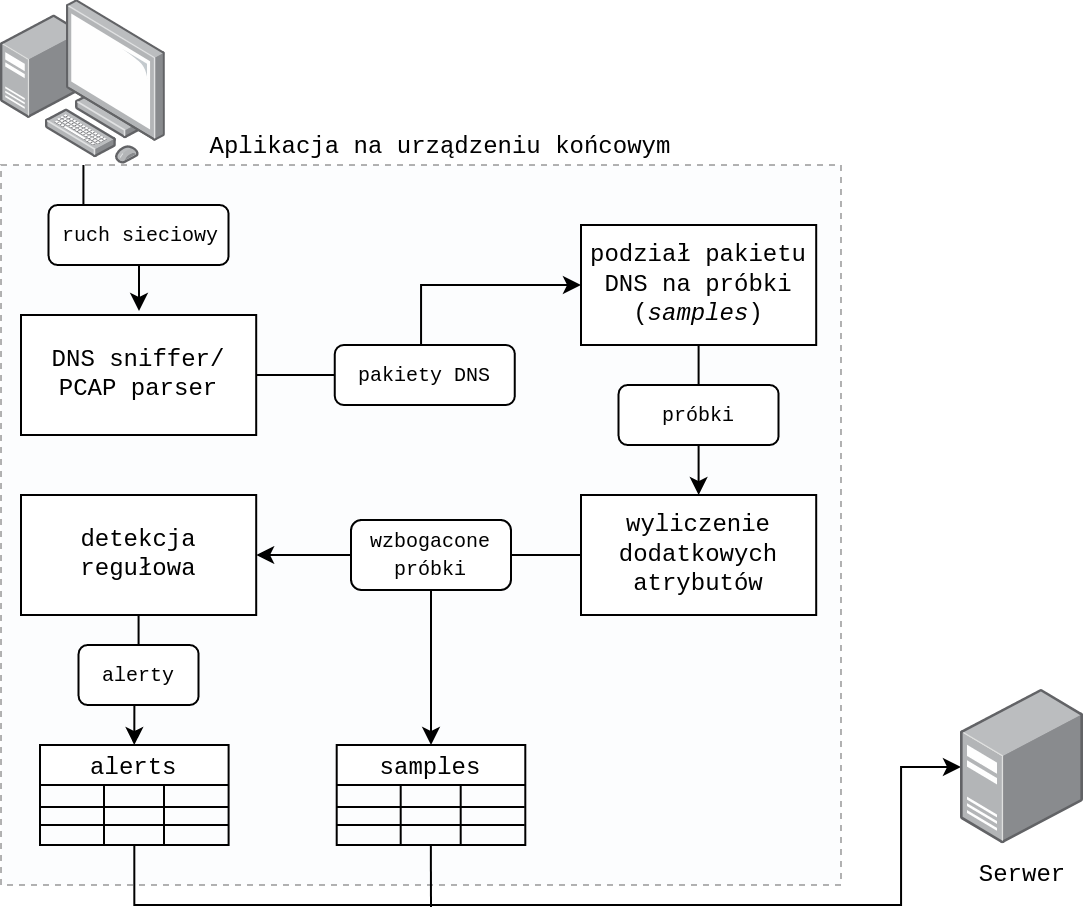

The diagram above was exported from draw.io. Its source (the exported page's mxGraphModel, read from the mxfile embedded in the PNG):
<mxGraphModel dx="939" dy="548" grid="1" gridSize="10" guides="1" tooltips="1" connect="1" arrows="1" fold="1" page="1" pageScale="1" pageWidth="850" pageHeight="1100" math="0" shadow="0">
  <root>
    <mxCell id="0" />
    <mxCell id="1" parent="0" />
    <mxCell id="h4Um_Pl1rE5DkgPxfwHl-2" value="" style="rounded=0;whiteSpace=wrap;html=1;fillColor=#F6F8FA;dashed=1;opacity=30;" vertex="1" parent="1">
      <mxGeometry x="10" y="130" width="420" height="360" as="geometry" />
    </mxCell>
    <mxCell id="h4Um_Pl1rE5DkgPxfwHl-86" style="edgeStyle=orthogonalEdgeStyle;rounded=0;orthogonalLoop=1;jettySize=auto;html=1;entryX=0.5;entryY=0;entryDx=0;entryDy=0;fontFamily=Courier New;fontSize=10;" edge="1" parent="1" source="h4Um_Pl1rE5DkgPxfwHl-44">
      <mxGeometry relative="1" as="geometry">
        <mxPoint x="225.00000000000023" y="420" as="targetPoint" />
      </mxGeometry>
    </mxCell>
    <mxCell id="h4Um_Pl1rE5DkgPxfwHl-90" style="edgeStyle=orthogonalEdgeStyle;rounded=0;orthogonalLoop=1;jettySize=auto;html=1;fontFamily=Courier New;fontSize=10;" edge="1" parent="1" source="h4Um_Pl1rE5DkgPxfwHl-1">
      <mxGeometry relative="1" as="geometry">
        <mxPoint x="79" y="203" as="targetPoint" />
      </mxGeometry>
    </mxCell>
    <mxCell id="h4Um_Pl1rE5DkgPxfwHl-1" value="" style="points=[];aspect=fixed;html=1;align=center;shadow=0;dashed=0;image;image=img/lib/allied_telesis/computer_and_terminals/Personal_Computer_with_Server.svg;" vertex="1" parent="1">
      <mxGeometry x="9.999999999999996" y="47.6" width="82.4" height="82.4" as="geometry" />
    </mxCell>
    <mxCell id="h4Um_Pl1rE5DkgPxfwHl-9" value="" style="edgeStyle=orthogonalEdgeStyle;rounded=0;orthogonalLoop=1;jettySize=auto;html=1;fontFamily=Courier New;" edge="1" parent="1" source="h4Um_Pl1rE5DkgPxfwHl-3" target="h4Um_Pl1rE5DkgPxfwHl-4">
      <mxGeometry relative="1" as="geometry">
        <Array as="points">
          <mxPoint x="220" y="235" />
          <mxPoint x="220" y="190" />
        </Array>
      </mxGeometry>
    </mxCell>
    <mxCell id="h4Um_Pl1rE5DkgPxfwHl-3" value="&lt;font face=&quot;Courier New&quot;&gt;DNS sniffer/ PCAP parser&lt;/font&gt;" style="rounded=0;whiteSpace=wrap;html=1;" vertex="1" parent="1">
      <mxGeometry x="20" y="205" width="117.6" height="60" as="geometry" />
    </mxCell>
    <mxCell id="h4Um_Pl1rE5DkgPxfwHl-4" value="&lt;font face=&quot;Courier New&quot;&gt;podział pakietu DNS na próbki (&lt;i&gt;samples&lt;/i&gt;)&lt;/font&gt;" style="rounded=0;whiteSpace=wrap;html=1;" vertex="1" parent="1">
      <mxGeometry x="300" y="160" width="117.6" height="60" as="geometry" />
    </mxCell>
    <mxCell id="h4Um_Pl1rE5DkgPxfwHl-8" value="" style="edgeStyle=orthogonalEdgeStyle;rounded=0;orthogonalLoop=1;jettySize=auto;html=1;fontFamily=Courier New;endArrow=classic;endFill=1;startArrow=none;startFill=0;" edge="1" parent="1">
      <mxGeometry relative="1" as="geometry">
        <mxPoint x="300" y="325" as="sourcePoint" />
        <mxPoint x="137.5999999999999" y="325" as="targetPoint" />
      </mxGeometry>
    </mxCell>
    <mxCell id="h4Um_Pl1rE5DkgPxfwHl-5" value="&lt;font face=&quot;Courier New&quot;&gt;wyliczenie dodatkowych atrybutów &lt;br&gt;&lt;/font&gt;" style="rounded=0;whiteSpace=wrap;html=1;" vertex="1" parent="1">
      <mxGeometry x="300" y="295" width="117.6" height="60" as="geometry" />
    </mxCell>
    <mxCell id="h4Um_Pl1rE5DkgPxfwHl-85" style="edgeStyle=orthogonalEdgeStyle;rounded=0;orthogonalLoop=1;jettySize=auto;html=1;entryX=0.5;entryY=0;entryDx=0;entryDy=0;fontFamily=Courier New;fontSize=10;" edge="1" parent="1" source="h4Um_Pl1rE5DkgPxfwHl-6" target="h4Um_Pl1rE5DkgPxfwHl-23">
      <mxGeometry relative="1" as="geometry" />
    </mxCell>
    <mxCell id="h4Um_Pl1rE5DkgPxfwHl-6" value="&lt;font face=&quot;Courier New&quot;&gt;detekcja regułowa&lt;br&gt;&lt;/font&gt;" style="rounded=0;whiteSpace=wrap;html=1;" vertex="1" parent="1">
      <mxGeometry x="20" y="295" width="117.6" height="60" as="geometry" />
    </mxCell>
    <mxCell id="h4Um_Pl1rE5DkgPxfwHl-7" value="" style="endArrow=classic;html=1;rounded=0;fontFamily=Courier New;exitX=0.5;exitY=1;exitDx=0;exitDy=0;entryX=0.5;entryY=0;entryDx=0;entryDy=0;startArrow=none;" edge="1" parent="1" source="h4Um_Pl1rE5DkgPxfwHl-46" target="h4Um_Pl1rE5DkgPxfwHl-5">
      <mxGeometry width="50" height="50" relative="1" as="geometry">
        <mxPoint x="440" y="300" as="sourcePoint" />
        <mxPoint x="490" y="250" as="targetPoint" />
      </mxGeometry>
    </mxCell>
    <mxCell id="h4Um_Pl1rE5DkgPxfwHl-128" style="edgeStyle=orthogonalEdgeStyle;rounded=0;orthogonalLoop=1;jettySize=auto;html=1;fontFamily=Courier New;fontSize=10;startArrow=none;startFill=0;endArrow=classic;endFill=1;" edge="1" parent="1" source="h4Um_Pl1rE5DkgPxfwHl-23" target="h4Um_Pl1rE5DkgPxfwHl-112">
      <mxGeometry relative="1" as="geometry">
        <Array as="points">
          <mxPoint x="77" y="500" />
          <mxPoint x="460" y="500" />
          <mxPoint x="460" y="431" />
        </Array>
      </mxGeometry>
    </mxCell>
    <mxCell id="h4Um_Pl1rE5DkgPxfwHl-23" value="alerts" style="shape=table;startSize=20;container=1;collapsible=0;childLayout=tableLayout;fontStyle=0;align=center;fontFamily=Courier New;" vertex="1" parent="1">
      <mxGeometry x="29.5" y="420" width="94.3" height="50" as="geometry" />
    </mxCell>
    <mxCell id="h4Um_Pl1rE5DkgPxfwHl-24" value="" style="shape=tableRow;horizontal=0;startSize=0;swimlaneHead=0;swimlaneBody=0;top=0;left=0;bottom=0;right=0;collapsible=0;dropTarget=0;fillColor=none;points=[[0,0.5],[1,0.5]];portConstraint=eastwest;fontFamily=Courier New;" vertex="1" parent="h4Um_Pl1rE5DkgPxfwHl-23">
      <mxGeometry y="20" width="94.3" height="11" as="geometry" />
    </mxCell>
    <mxCell id="h4Um_Pl1rE5DkgPxfwHl-25" value="" style="shape=partialRectangle;html=1;whiteSpace=wrap;connectable=0;fillColor=none;top=0;left=0;bottom=0;right=0;overflow=hidden;fontFamily=Courier New;" vertex="1" parent="h4Um_Pl1rE5DkgPxfwHl-24">
      <mxGeometry width="32" height="11" as="geometry">
        <mxRectangle width="32" height="11" as="alternateBounds" />
      </mxGeometry>
    </mxCell>
    <mxCell id="h4Um_Pl1rE5DkgPxfwHl-26" value="" style="shape=partialRectangle;html=1;whiteSpace=wrap;connectable=0;fillColor=none;top=0;left=0;bottom=0;right=0;overflow=hidden;fontFamily=Courier New;" vertex="1" parent="h4Um_Pl1rE5DkgPxfwHl-24">
      <mxGeometry x="32" width="30" height="11" as="geometry">
        <mxRectangle width="30" height="11" as="alternateBounds" />
      </mxGeometry>
    </mxCell>
    <mxCell id="h4Um_Pl1rE5DkgPxfwHl-27" value="" style="shape=partialRectangle;html=1;whiteSpace=wrap;connectable=0;fillColor=none;top=0;left=0;bottom=0;right=0;overflow=hidden;fontFamily=Courier New;" vertex="1" parent="h4Um_Pl1rE5DkgPxfwHl-24">
      <mxGeometry x="62" width="32" height="11" as="geometry">
        <mxRectangle width="32" height="11" as="alternateBounds" />
      </mxGeometry>
    </mxCell>
    <mxCell id="h4Um_Pl1rE5DkgPxfwHl-28" value="" style="shape=tableRow;horizontal=0;startSize=0;swimlaneHead=0;swimlaneBody=0;top=0;left=0;bottom=0;right=0;collapsible=0;dropTarget=0;fillColor=none;points=[[0,0.5],[1,0.5]];portConstraint=eastwest;fontFamily=Courier New;" vertex="1" parent="h4Um_Pl1rE5DkgPxfwHl-23">
      <mxGeometry y="31" width="94.3" height="9" as="geometry" />
    </mxCell>
    <mxCell id="h4Um_Pl1rE5DkgPxfwHl-29" value="" style="shape=partialRectangle;html=1;whiteSpace=wrap;connectable=0;fillColor=none;top=0;left=0;bottom=0;right=0;overflow=hidden;fontFamily=Courier New;" vertex="1" parent="h4Um_Pl1rE5DkgPxfwHl-28">
      <mxGeometry width="32" height="9" as="geometry">
        <mxRectangle width="32" height="9" as="alternateBounds" />
      </mxGeometry>
    </mxCell>
    <mxCell id="h4Um_Pl1rE5DkgPxfwHl-30" value="" style="shape=partialRectangle;html=1;whiteSpace=wrap;connectable=0;fillColor=none;top=0;left=0;bottom=0;right=0;overflow=hidden;fontFamily=Courier New;" vertex="1" parent="h4Um_Pl1rE5DkgPxfwHl-28">
      <mxGeometry x="32" width="30" height="9" as="geometry">
        <mxRectangle width="30" height="9" as="alternateBounds" />
      </mxGeometry>
    </mxCell>
    <mxCell id="h4Um_Pl1rE5DkgPxfwHl-31" value="" style="shape=partialRectangle;html=1;whiteSpace=wrap;connectable=0;fillColor=none;top=0;left=0;bottom=0;right=0;overflow=hidden;fontFamily=Courier New;" vertex="1" parent="h4Um_Pl1rE5DkgPxfwHl-28">
      <mxGeometry x="62" width="32" height="9" as="geometry">
        <mxRectangle width="32" height="9" as="alternateBounds" />
      </mxGeometry>
    </mxCell>
    <mxCell id="h4Um_Pl1rE5DkgPxfwHl-32" value="" style="shape=tableRow;horizontal=0;startSize=0;swimlaneHead=0;swimlaneBody=0;top=0;left=0;bottom=0;right=0;collapsible=0;dropTarget=0;fillColor=none;points=[[0,0.5],[1,0.5]];portConstraint=eastwest;fontFamily=Courier New;" vertex="1" parent="h4Um_Pl1rE5DkgPxfwHl-23">
      <mxGeometry y="40" width="94.3" height="10" as="geometry" />
    </mxCell>
    <mxCell id="h4Um_Pl1rE5DkgPxfwHl-33" value="" style="shape=partialRectangle;html=1;whiteSpace=wrap;connectable=0;fillColor=none;top=0;left=0;bottom=0;right=0;overflow=hidden;fontFamily=Courier New;" vertex="1" parent="h4Um_Pl1rE5DkgPxfwHl-32">
      <mxGeometry width="32" height="10" as="geometry">
        <mxRectangle width="32" height="10" as="alternateBounds" />
      </mxGeometry>
    </mxCell>
    <mxCell id="h4Um_Pl1rE5DkgPxfwHl-34" value="" style="shape=partialRectangle;html=1;whiteSpace=wrap;connectable=0;fillColor=none;top=0;left=0;bottom=0;right=0;overflow=hidden;fontFamily=Courier New;" vertex="1" parent="h4Um_Pl1rE5DkgPxfwHl-32">
      <mxGeometry x="32" width="30" height="10" as="geometry">
        <mxRectangle width="30" height="10" as="alternateBounds" />
      </mxGeometry>
    </mxCell>
    <mxCell id="h4Um_Pl1rE5DkgPxfwHl-35" value="" style="shape=partialRectangle;html=1;whiteSpace=wrap;connectable=0;fillColor=none;top=0;left=0;bottom=0;right=0;overflow=hidden;fontFamily=Courier New;" vertex="1" parent="h4Um_Pl1rE5DkgPxfwHl-32">
      <mxGeometry x="62" width="32" height="10" as="geometry">
        <mxRectangle width="32" height="10" as="alternateBounds" />
      </mxGeometry>
    </mxCell>
    <mxCell id="h4Um_Pl1rE5DkgPxfwHl-47" value="" style="endArrow=none;html=1;rounded=0;fontFamily=Courier New;exitX=0.5;exitY=1;exitDx=0;exitDy=0;entryX=0.5;entryY=0;entryDx=0;entryDy=0;" edge="1" parent="1" source="h4Um_Pl1rE5DkgPxfwHl-4" target="h4Um_Pl1rE5DkgPxfwHl-46">
      <mxGeometry width="50" height="50" relative="1" as="geometry">
        <mxPoint x="358.80000000000007" y="220" as="sourcePoint" />
        <mxPoint x="358.80000000000007" y="295" as="targetPoint" />
      </mxGeometry>
    </mxCell>
    <mxCell id="h4Um_Pl1rE5DkgPxfwHl-46" value="" style="rounded=1;whiteSpace=wrap;html=1;fontFamily=Courier New;fontSize=10;" vertex="1" parent="1">
      <mxGeometry x="318.8" y="240" width="80" height="30" as="geometry" />
    </mxCell>
    <mxCell id="h4Um_Pl1rE5DkgPxfwHl-43" value="&lt;font style=&quot;font-size: 10px;&quot;&gt;próbki&lt;br&gt;&lt;/font&gt;" style="text;html=1;strokeColor=none;fillColor=none;align=center;verticalAlign=middle;whiteSpace=wrap;rounded=0;fontFamily=Courier New;" vertex="1" parent="1">
      <mxGeometry x="333.8" y="240" width="50" height="30" as="geometry" />
    </mxCell>
    <mxCell id="h4Um_Pl1rE5DkgPxfwHl-48" value="" style="rounded=1;whiteSpace=wrap;html=1;fontFamily=Courier New;fontSize=10;" vertex="1" parent="1">
      <mxGeometry x="185" y="307.5" width="80" height="35" as="geometry" />
    </mxCell>
    <mxCell id="h4Um_Pl1rE5DkgPxfwHl-44" value="&lt;font style=&quot;font-size: 10px;&quot;&gt;wzbogacone próbki&lt;br&gt;&lt;/font&gt;" style="text;html=1;strokeColor=none;fillColor=none;align=center;verticalAlign=middle;whiteSpace=wrap;rounded=0;fontFamily=Courier New;" vertex="1" parent="1">
      <mxGeometry x="190" y="310" width="70" height="30" as="geometry" />
    </mxCell>
    <mxCell id="h4Um_Pl1rE5DkgPxfwHl-51" value="" style="rounded=1;whiteSpace=wrap;html=1;fontFamily=Courier New;fontSize=10;" vertex="1" parent="1">
      <mxGeometry x="48.80000000000001" y="370" width="60" height="30" as="geometry" />
    </mxCell>
    <mxCell id="h4Um_Pl1rE5DkgPxfwHl-52" value="&lt;font style=&quot;font-size: 10px;&quot;&gt;alerty&lt;/font&gt;" style="text;html=1;strokeColor=none;fillColor=none;align=center;verticalAlign=middle;whiteSpace=wrap;rounded=0;fontFamily=Courier New;" vertex="1" parent="1">
      <mxGeometry x="53.80000000000001" y="370" width="50" height="30" as="geometry" />
    </mxCell>
    <mxCell id="h4Um_Pl1rE5DkgPxfwHl-69" value="" style="rounded=1;whiteSpace=wrap;html=1;fontFamily=Courier New;fontSize=10;" vertex="1" parent="1">
      <mxGeometry x="176.9" y="220" width="90" height="30" as="geometry" />
    </mxCell>
    <mxCell id="h4Um_Pl1rE5DkgPxfwHl-42" value="&lt;font style=&quot;font-size: 10px;&quot;&gt;pakiety DNS&lt;br&gt;&lt;/font&gt;" style="text;html=1;strokeColor=none;fillColor=none;align=center;verticalAlign=middle;whiteSpace=wrap;rounded=0;fontFamily=Courier New;" vertex="1" parent="1">
      <mxGeometry x="171.9" y="220" width="100" height="30" as="geometry" />
    </mxCell>
    <mxCell id="h4Um_Pl1rE5DkgPxfwHl-89" value="" style="rounded=1;whiteSpace=wrap;html=1;fontFamily=Courier New;fontSize=10;" vertex="1" parent="1">
      <mxGeometry x="33.79999999999998" y="150" width="90" height="30" as="geometry" />
    </mxCell>
    <mxCell id="h4Um_Pl1rE5DkgPxfwHl-40" value="&lt;font style=&quot;font-size: 10px;&quot;&gt;ruch sieciowy&lt;br&gt;&lt;/font&gt;" style="text;html=1;strokeColor=none;fillColor=none;align=center;verticalAlign=middle;whiteSpace=wrap;rounded=0;fontFamily=Courier New;" vertex="1" parent="1">
      <mxGeometry x="29.49999999999999" y="150" width="100" height="30" as="geometry" />
    </mxCell>
    <mxCell id="h4Um_Pl1rE5DkgPxfwHl-106" value="&lt;font face=&quot;Courier New&quot;&gt;Aplikacja na urządzeniu końcowym&lt;br&gt;&lt;/font&gt;" style="text;html=1;strokeColor=none;fillColor=none;align=center;verticalAlign=middle;whiteSpace=wrap;rounded=0;dashed=1;opacity=30;" vertex="1" parent="1">
      <mxGeometry x="110" y="106" width="240" height="30" as="geometry" />
    </mxCell>
    <mxCell id="h4Um_Pl1rE5DkgPxfwHl-92" value="samples" style="shape=table;startSize=20;container=1;collapsible=0;childLayout=tableLayout;fontStyle=0;align=center;fontFamily=Courier New;" vertex="1" parent="1">
      <mxGeometry x="177.85" y="420" width="94.3" height="50" as="geometry" />
    </mxCell>
    <mxCell id="h4Um_Pl1rE5DkgPxfwHl-93" value="" style="shape=tableRow;horizontal=0;startSize=0;swimlaneHead=0;swimlaneBody=0;top=0;left=0;bottom=0;right=0;collapsible=0;dropTarget=0;fillColor=none;points=[[0,0.5],[1,0.5]];portConstraint=eastwest;fontFamily=Courier New;" vertex="1" parent="h4Um_Pl1rE5DkgPxfwHl-92">
      <mxGeometry y="20" width="94.3" height="11" as="geometry" />
    </mxCell>
    <mxCell id="h4Um_Pl1rE5DkgPxfwHl-94" value="" style="shape=partialRectangle;html=1;whiteSpace=wrap;connectable=0;fillColor=none;top=0;left=0;bottom=0;right=0;overflow=hidden;fontFamily=Courier New;" vertex="1" parent="h4Um_Pl1rE5DkgPxfwHl-93">
      <mxGeometry width="32" height="11" as="geometry">
        <mxRectangle width="32" height="11" as="alternateBounds" />
      </mxGeometry>
    </mxCell>
    <mxCell id="h4Um_Pl1rE5DkgPxfwHl-95" value="" style="shape=partialRectangle;html=1;whiteSpace=wrap;connectable=0;fillColor=none;top=0;left=0;bottom=0;right=0;overflow=hidden;fontFamily=Courier New;" vertex="1" parent="h4Um_Pl1rE5DkgPxfwHl-93">
      <mxGeometry x="32" width="30" height="11" as="geometry">
        <mxRectangle width="30" height="11" as="alternateBounds" />
      </mxGeometry>
    </mxCell>
    <mxCell id="h4Um_Pl1rE5DkgPxfwHl-96" value="" style="shape=partialRectangle;html=1;whiteSpace=wrap;connectable=0;fillColor=none;top=0;left=0;bottom=0;right=0;overflow=hidden;fontFamily=Courier New;" vertex="1" parent="h4Um_Pl1rE5DkgPxfwHl-93">
      <mxGeometry x="62" width="32" height="11" as="geometry">
        <mxRectangle width="32" height="11" as="alternateBounds" />
      </mxGeometry>
    </mxCell>
    <mxCell id="h4Um_Pl1rE5DkgPxfwHl-97" value="" style="shape=tableRow;horizontal=0;startSize=0;swimlaneHead=0;swimlaneBody=0;top=0;left=0;bottom=0;right=0;collapsible=0;dropTarget=0;fillColor=none;points=[[0,0.5],[1,0.5]];portConstraint=eastwest;fontFamily=Courier New;" vertex="1" parent="h4Um_Pl1rE5DkgPxfwHl-92">
      <mxGeometry y="31" width="94.3" height="9" as="geometry" />
    </mxCell>
    <mxCell id="h4Um_Pl1rE5DkgPxfwHl-98" value="" style="shape=partialRectangle;html=1;whiteSpace=wrap;connectable=0;fillColor=none;top=0;left=0;bottom=0;right=0;overflow=hidden;fontFamily=Courier New;" vertex="1" parent="h4Um_Pl1rE5DkgPxfwHl-97">
      <mxGeometry width="32" height="9" as="geometry">
        <mxRectangle width="32" height="9" as="alternateBounds" />
      </mxGeometry>
    </mxCell>
    <mxCell id="h4Um_Pl1rE5DkgPxfwHl-99" value="" style="shape=partialRectangle;html=1;whiteSpace=wrap;connectable=0;fillColor=none;top=0;left=0;bottom=0;right=0;overflow=hidden;fontFamily=Courier New;" vertex="1" parent="h4Um_Pl1rE5DkgPxfwHl-97">
      <mxGeometry x="32" width="30" height="9" as="geometry">
        <mxRectangle width="30" height="9" as="alternateBounds" />
      </mxGeometry>
    </mxCell>
    <mxCell id="h4Um_Pl1rE5DkgPxfwHl-100" value="" style="shape=partialRectangle;html=1;whiteSpace=wrap;connectable=0;fillColor=none;top=0;left=0;bottom=0;right=0;overflow=hidden;fontFamily=Courier New;" vertex="1" parent="h4Um_Pl1rE5DkgPxfwHl-97">
      <mxGeometry x="62" width="32" height="9" as="geometry">
        <mxRectangle width="32" height="9" as="alternateBounds" />
      </mxGeometry>
    </mxCell>
    <mxCell id="h4Um_Pl1rE5DkgPxfwHl-101" value="" style="shape=tableRow;horizontal=0;startSize=0;swimlaneHead=0;swimlaneBody=0;top=0;left=0;bottom=0;right=0;collapsible=0;dropTarget=0;fillColor=none;points=[[0,0.5],[1,0.5]];portConstraint=eastwest;fontFamily=Courier New;" vertex="1" parent="h4Um_Pl1rE5DkgPxfwHl-92">
      <mxGeometry y="40" width="94.3" height="10" as="geometry" />
    </mxCell>
    <mxCell id="h4Um_Pl1rE5DkgPxfwHl-102" value="" style="shape=partialRectangle;html=1;whiteSpace=wrap;connectable=0;fillColor=none;top=0;left=0;bottom=0;right=0;overflow=hidden;fontFamily=Courier New;" vertex="1" parent="h4Um_Pl1rE5DkgPxfwHl-101">
      <mxGeometry width="32" height="10" as="geometry">
        <mxRectangle width="32" height="10" as="alternateBounds" />
      </mxGeometry>
    </mxCell>
    <mxCell id="h4Um_Pl1rE5DkgPxfwHl-103" value="" style="shape=partialRectangle;html=1;whiteSpace=wrap;connectable=0;fillColor=none;top=0;left=0;bottom=0;right=0;overflow=hidden;fontFamily=Courier New;" vertex="1" parent="h4Um_Pl1rE5DkgPxfwHl-101">
      <mxGeometry x="32" width="30" height="10" as="geometry">
        <mxRectangle width="30" height="10" as="alternateBounds" />
      </mxGeometry>
    </mxCell>
    <mxCell id="h4Um_Pl1rE5DkgPxfwHl-104" value="" style="shape=partialRectangle;html=1;whiteSpace=wrap;connectable=0;fillColor=none;top=0;left=0;bottom=0;right=0;overflow=hidden;fontFamily=Courier New;" vertex="1" parent="h4Um_Pl1rE5DkgPxfwHl-101">
      <mxGeometry x="62" width="32" height="10" as="geometry">
        <mxRectangle width="32" height="10" as="alternateBounds" />
      </mxGeometry>
    </mxCell>
    <mxCell id="h4Um_Pl1rE5DkgPxfwHl-112" value="" style="points=[];aspect=fixed;html=1;align=center;shadow=0;dashed=0;image;image=img/lib/allied_telesis/computer_and_terminals/Server_Desktop.svg;fontFamily=Courier New;fontSize=10;" vertex="1" parent="1">
      <mxGeometry x="490" y="392" width="61.53" height="78" as="geometry" />
    </mxCell>
    <mxCell id="h4Um_Pl1rE5DkgPxfwHl-129" value="" style="endArrow=none;html=1;rounded=0;fontFamily=Courier New;fontSize=10;" edge="1" parent="1">
      <mxGeometry width="50" height="50" relative="1" as="geometry">
        <mxPoint x="225" y="501" as="sourcePoint" />
        <mxPoint x="224.92" y="470" as="targetPoint" />
      </mxGeometry>
    </mxCell>
    <mxCell id="h4Um_Pl1rE5DkgPxfwHl-130" value="&lt;font face=&quot;Courier New&quot;&gt;Serwer&lt;/font&gt;" style="text;html=1;strokeColor=none;fillColor=none;align=center;verticalAlign=middle;whiteSpace=wrap;rounded=0;dashed=1;opacity=30;" vertex="1" parent="1">
      <mxGeometry x="495.76" y="470" width="50" height="30" as="geometry" />
    </mxCell>
  </root>
</mxGraphModel>